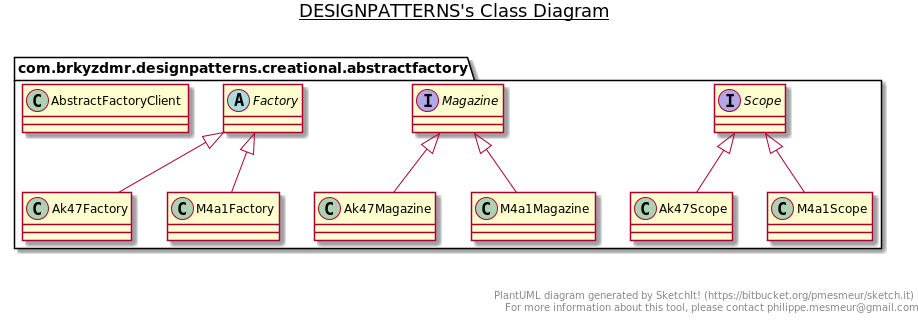

The diagram above was rendered by PlantUML. Its source (embedded in the PNG):
@startuml

title __DESIGNPATTERNS's Class Diagram__\n

  package com.brkyzdmr.designpatterns.creational.abstractfactory {
    class AbstractFactoryClient {
    }
  }
  

  package com.brkyzdmr.designpatterns.creational.abstractfactory {
    class Ak47Factory {
    }
  }
  

  package com.brkyzdmr.designpatterns.creational.abstractfactory {
    class Ak47Magazine {
    }
  }
  

  package com.brkyzdmr.designpatterns.creational.abstractfactory {
    class Ak47Scope {
    }
  }
  

  package com.brkyzdmr.designpatterns.creational.abstractfactory {
    abstract class Factory {
    }
  }
  

  package com.brkyzdmr.designpatterns.creational.abstractfactory {
    class M4a1Factory {
    }
  }
  

  package com.brkyzdmr.designpatterns.creational.abstractfactory {
    class M4a1Magazine {
    }
  }
  

  package com.brkyzdmr.designpatterns.creational.abstractfactory {
    class M4a1Scope {
    }
  }
  

  package com.brkyzdmr.designpatterns.creational.abstractfactory {
    interface Magazine {
    }
  }
  

  package com.brkyzdmr.designpatterns.creational.abstractfactory {
    interface Scope {
    }
  }
  

  Ak47Factory -up-|> Factory
  Ak47Magazine -up-|> Magazine
  Ak47Scope -up-|> Scope
  M4a1Factory -up-|> Factory
  M4a1Magazine -up-|> Magazine
  M4a1Scope -up-|> Scope


right footer


PlantUML diagram generated by SketchIt! (https://bitbucket.org/pmesmeur/sketch.it)
For more information about this tool, please contact philippe.mesmeur@gmail.com
endfooter

@enduml